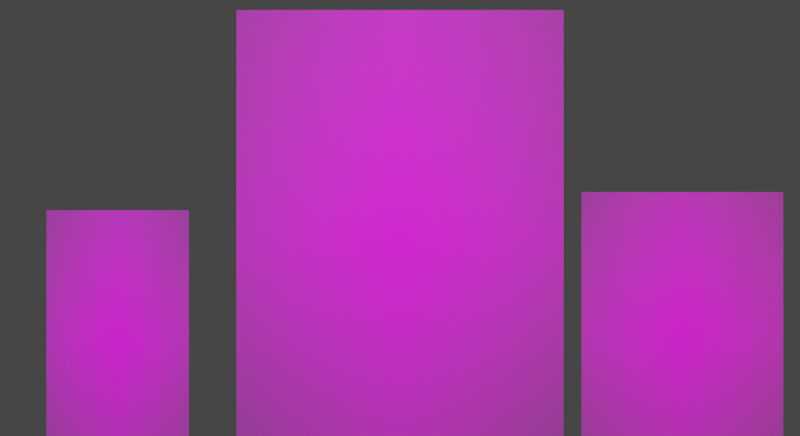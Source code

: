 # Source: second_five_enemy_assets.blend  (saved by Blender 5.1.30; exported with 4.5.12 LTS)
import bpy
from mathutils import Matrix  # noqa: F401  (used for matrix-valued properties, if any)

bpy.ops.wm.read_factory_settings(use_empty=True)
scene = bpy.context.scene
scene.name = 'Scene'

# ---- collections
col_shade_dusk_wraith = bpy.data.collections.new('shade_dusk_wraith'); scene.collection.children.link(col_shade_dusk_wraith)
col_maw_slag_hound = bpy.data.collections.new('maw_slag_hound'); scene.collection.children.link(col_maw_slag_hound)
col_bulwark_iron_husk = bpy.data.collections.new('bulwark_iron_husk'); scene.collection.children.link(col_bulwark_iron_husk)
col_glob_rotspore_spitter = bpy.data.collections.new('glob_rotspore_spitter'); scene.collection.children.link(col_glob_rotspore_spitter)
col_rattle_bone_drudge = bpy.data.collections.new('rattle_bone_drudge'); scene.collection.children.link(col_rattle_bone_drudge)

# ---- images (referenced by path relative to the original .blend; pixels are not part of the script)
import os
ASSET_DIR = os.environ.get("B2B_ASSET_DIR", "")  # directory of the original .blend (textures are referenced by path, not embedded)
HERE = os.path.dirname(os.path.abspath(__file__))  # packed textures are extracted next to this script under _unpacked/

def load_image(name, relpath, width, height, colorspace="sRGB"):
    """Load a texture the original file referenced (path relative to the .blend, or extracted next to this script)."""
    p = next((c for c in (os.path.join(HERE, relpath), os.path.join(ASSET_DIR, relpath)) if relpath and os.path.exists(c)), "")
    if p:
        img = bpy.data.images.load(p, check_existing=True)
        img.name = name
    else:  # same state as the original file: an image datablock whose file is absent (Cycles renders it pink)
        img = bpy.data.images.new(name, width, height)
        img.source = "FILE"
        img.filepath = "//" + (relpath or name)
    img.colorspace_settings.name = colorspace
    return img
img_shade_dusk_wraith_front_png_001 = load_image('shade_dusk_wraith_front.png.001', 'shade_dusk_wraith_front.png', 1024, 1024, 'sRGB')
img_maw_slag_hound_front_png_001 = load_image('maw_slag_hound_front.png.001', 'maw_slag_hound_front.png', 1024, 1024, 'sRGB')
img_bulwark_iron_husk_front_png_001 = load_image('bulwark_iron_husk_front.png.001', 'bulwark_iron_husk_front.png', 1024, 1024, 'sRGB')
img_glob_rotspore_spitter_front_png_001 = load_image('glob_rotspore_spitter_front.png.001', 'glob_rotspore_spitter_front.png', 1024, 1024, 'sRGB')
img_rattle_bone_drudge_front_png_001 = load_image('rattle_bone_drudge_front.png.001', 'rattle_bone_drudge_front.png', 1024, 1024, 'sRGB')

# ---- materials (node trees are filled in below, after node groups)
mat_shade_dusk_wraith_cutout_material = bpy.data.materials.new('shade_dusk_wraith_cutout_material')
mat_shade_dusk_wraith_cutout_material.surface_render_method = 'BLENDED'
mat_shade_dusk_wraith_cutout_material.blend_method = 'BLEND'
mat_shade_dusk_wraith_cutout_material.use_raytrace_refraction = True
mat_shade_dusk_wraith_cutout_material.use_screen_refraction = True
mat_shade_dusk_wraith_label_glow_001 = bpy.data.materials.new('shade_dusk_wraith_label_glow.001')
mat_shade_dusk_wraith_label_glow_001.diffuse_color = (0.63, 0.42, 1.0, 1.0)
mat_maw_slag_hound_cutout_material = bpy.data.materials.new('maw_slag_hound_cutout_material')
mat_maw_slag_hound_cutout_material.surface_render_method = 'BLENDED'
mat_maw_slag_hound_cutout_material.blend_method = 'BLEND'
mat_maw_slag_hound_cutout_material.use_raytrace_refraction = True
mat_maw_slag_hound_cutout_material.use_screen_refraction = True
mat_maw_slag_hound_label_glow_001 = bpy.data.materials.new('maw_slag_hound_label_glow.001')
mat_maw_slag_hound_label_glow_001.diffuse_color = (1.0, 0.36, 0.08, 1.0)
mat_bulwark_iron_husk_cutout_material = bpy.data.materials.new('bulwark_iron_husk_cutout_material')
mat_bulwark_iron_husk_cutout_material.surface_render_method = 'BLENDED'
mat_bulwark_iron_husk_cutout_material.blend_method = 'BLEND'
mat_bulwark_iron_husk_cutout_material.use_raytrace_refraction = True
mat_bulwark_iron_husk_cutout_material.use_screen_refraction = True
mat_bulwark_iron_husk_label_glow_001 = bpy.data.materials.new('bulwark_iron_husk_label_glow.001')
mat_bulwark_iron_husk_label_glow_001.diffuse_color = (1.0, 0.24, 0.28, 1.0)
mat_glob_rotspore_spitter_cutout_material = bpy.data.materials.new('glob_rotspore_spitter_cutout_material')
mat_glob_rotspore_spitter_cutout_material.surface_render_method = 'BLENDED'
mat_glob_rotspore_spitter_cutout_material.blend_method = 'BLEND'
mat_glob_rotspore_spitter_cutout_material.use_raytrace_refraction = True
mat_glob_rotspore_spitter_cutout_material.use_screen_refraction = True
mat_glob_rotspore_spitter_label_glow_001 = bpy.data.materials.new('glob_rotspore_spitter_label_glow.001')
mat_glob_rotspore_spitter_label_glow_001.diffuse_color = (0.78, 0.86, 0.3, 1.0)
mat_rattle_bone_drudge_cutout_material = bpy.data.materials.new('rattle_bone_drudge_cutout_material')
mat_rattle_bone_drudge_cutout_material.surface_render_method = 'BLENDED'
mat_rattle_bone_drudge_cutout_material.blend_method = 'BLEND'
mat_rattle_bone_drudge_cutout_material.use_raytrace_refraction = True
mat_rattle_bone_drudge_cutout_material.use_screen_refraction = True
mat_rattle_bone_drudge_label_glow_001 = bpy.data.materials.new('rattle_bone_drudge_label_glow.001')
mat_rattle_bone_drudge_label_glow_001.diffuse_color = (0.78, 0.94, 0.34, 1.0)

# ---- material node trees
mat_shade_dusk_wraith_cutout_material.use_nodes = True; mat_shade_dusk_wraith_cutout_material.node_tree.nodes.clear()
_N = mat_shade_dusk_wraith_cutout_material.node_tree.nodes; _L = mat_shade_dusk_wraith_cutout_material.node_tree.links
n0 = _N.new('ShaderNodeBsdfPrincipled'); n0.name = 'Principled BSDF'; n0.location = (-200, 100)
n0.inputs[2].default_value = 0.86
n1 = _N.new('ShaderNodeOutputMaterial'); n1.name = 'Material Output'; n1.location = (200, 100)
n2 = _N.new('ShaderNodeTexImage'); n2.name = 'Image Texture'; n2.location = (0, 0)
n2.image = img_shade_dusk_wraith_front_png_001
n2.extension = 'CLIP'
_L.new(n0.outputs[0], n1.inputs[0])
_L.new(n2.outputs[0], n0.inputs[0])
_L.new(n2.outputs[1], n0.inputs[4])
n1.is_active_output = True
mat_shade_dusk_wraith_label_glow_001.use_nodes = True; mat_shade_dusk_wraith_label_glow_001.node_tree.nodes.clear()
_N = mat_shade_dusk_wraith_label_glow_001.node_tree.nodes; _L = mat_shade_dusk_wraith_label_glow_001.node_tree.links
n0 = _N.new('ShaderNodeBsdfPrincipled'); n0.name = 'Principled BSDF'; n0.location = (-200, 100)
n0.inputs[0].default_value = (0.63, 0.42, 1.0, 1.0)
n0.inputs[2].default_value = 0.45
n0.inputs[27].default_value = (0.63, 0.42, 1.0, 1.0)
n0.inputs[28].default_value = 0.9
n1 = _N.new('ShaderNodeOutputMaterial'); n1.name = 'Material Output'; n1.location = (200, 100)
_L.new(n0.outputs[0], n1.inputs[0])
n1.is_active_output = True
mat_maw_slag_hound_cutout_material.use_nodes = True; mat_maw_slag_hound_cutout_material.node_tree.nodes.clear()
_N = mat_maw_slag_hound_cutout_material.node_tree.nodes; _L = mat_maw_slag_hound_cutout_material.node_tree.links
n0 = _N.new('ShaderNodeBsdfPrincipled'); n0.name = 'Principled BSDF'; n0.location = (-200, 100)
n0.inputs[2].default_value = 0.86
n1 = _N.new('ShaderNodeOutputMaterial'); n1.name = 'Material Output'; n1.location = (200, 100)
n2 = _N.new('ShaderNodeTexImage'); n2.name = 'Image Texture'; n2.location = (0, 0)
n2.image = img_maw_slag_hound_front_png_001
n2.extension = 'CLIP'
_L.new(n0.outputs[0], n1.inputs[0])
_L.new(n2.outputs[0], n0.inputs[0])
_L.new(n2.outputs[1], n0.inputs[4])
n1.is_active_output = True
mat_maw_slag_hound_label_glow_001.use_nodes = True; mat_maw_slag_hound_label_glow_001.node_tree.nodes.clear()
_N = mat_maw_slag_hound_label_glow_001.node_tree.nodes; _L = mat_maw_slag_hound_label_glow_001.node_tree.links
n0 = _N.new('ShaderNodeBsdfPrincipled'); n0.name = 'Principled BSDF'; n0.location = (-200, 100)
n0.inputs[0].default_value = (1.0, 0.36, 0.08, 1.0)
n0.inputs[2].default_value = 0.45
n0.inputs[27].default_value = (1.0, 0.36, 0.08, 1.0)
n0.inputs[28].default_value = 0.9
n1 = _N.new('ShaderNodeOutputMaterial'); n1.name = 'Material Output'; n1.location = (200, 100)
_L.new(n0.outputs[0], n1.inputs[0])
n1.is_active_output = True
mat_bulwark_iron_husk_cutout_material.use_nodes = True; mat_bulwark_iron_husk_cutout_material.node_tree.nodes.clear()
_N = mat_bulwark_iron_husk_cutout_material.node_tree.nodes; _L = mat_bulwark_iron_husk_cutout_material.node_tree.links
n0 = _N.new('ShaderNodeBsdfPrincipled'); n0.name = 'Principled BSDF'; n0.location = (-200, 100)
n0.inputs[2].default_value = 0.86
n1 = _N.new('ShaderNodeOutputMaterial'); n1.name = 'Material Output'; n1.location = (200, 100)
n2 = _N.new('ShaderNodeTexImage'); n2.name = 'Image Texture'; n2.location = (0, 0)
n2.image = img_bulwark_iron_husk_front_png_001
n2.extension = 'CLIP'
_L.new(n0.outputs[0], n1.inputs[0])
_L.new(n2.outputs[0], n0.inputs[0])
_L.new(n2.outputs[1], n0.inputs[4])
n1.is_active_output = True
mat_bulwark_iron_husk_label_glow_001.use_nodes = True; mat_bulwark_iron_husk_label_glow_001.node_tree.nodes.clear()
_N = mat_bulwark_iron_husk_label_glow_001.node_tree.nodes; _L = mat_bulwark_iron_husk_label_glow_001.node_tree.links
n0 = _N.new('ShaderNodeBsdfPrincipled'); n0.name = 'Principled BSDF'; n0.location = (-200, 100)
n0.inputs[0].default_value = (1.0, 0.24, 0.28, 1.0)
n0.inputs[2].default_value = 0.45
n0.inputs[27].default_value = (1.0, 0.24, 0.28, 1.0)
n0.inputs[28].default_value = 0.9
n1 = _N.new('ShaderNodeOutputMaterial'); n1.name = 'Material Output'; n1.location = (200, 100)
_L.new(n0.outputs[0], n1.inputs[0])
n1.is_active_output = True
mat_glob_rotspore_spitter_cutout_material.use_nodes = True; mat_glob_rotspore_spitter_cutout_material.node_tree.nodes.clear()
_N = mat_glob_rotspore_spitter_cutout_material.node_tree.nodes; _L = mat_glob_rotspore_spitter_cutout_material.node_tree.links
n0 = _N.new('ShaderNodeBsdfPrincipled'); n0.name = 'Principled BSDF'; n0.location = (-200, 100)
n0.inputs[2].default_value = 0.86
n1 = _N.new('ShaderNodeOutputMaterial'); n1.name = 'Material Output'; n1.location = (200, 100)
n2 = _N.new('ShaderNodeTexImage'); n2.name = 'Image Texture'; n2.location = (0, 0)
n2.image = img_glob_rotspore_spitter_front_png_001
n2.extension = 'CLIP'
_L.new(n0.outputs[0], n1.inputs[0])
_L.new(n2.outputs[0], n0.inputs[0])
_L.new(n2.outputs[1], n0.inputs[4])
n1.is_active_output = True
mat_glob_rotspore_spitter_label_glow_001.use_nodes = True; mat_glob_rotspore_spitter_label_glow_001.node_tree.nodes.clear()
_N = mat_glob_rotspore_spitter_label_glow_001.node_tree.nodes; _L = mat_glob_rotspore_spitter_label_glow_001.node_tree.links
n0 = _N.new('ShaderNodeBsdfPrincipled'); n0.name = 'Principled BSDF'; n0.location = (-200, 100)
n0.inputs[0].default_value = (0.78, 0.86, 0.3, 1.0)
n0.inputs[2].default_value = 0.45
n0.inputs[27].default_value = (0.78, 0.86, 0.3, 1.0)
n0.inputs[28].default_value = 0.9
n1 = _N.new('ShaderNodeOutputMaterial'); n1.name = 'Material Output'; n1.location = (200, 100)
_L.new(n0.outputs[0], n1.inputs[0])
n1.is_active_output = True
mat_rattle_bone_drudge_cutout_material.use_nodes = True; mat_rattle_bone_drudge_cutout_material.node_tree.nodes.clear()
_N = mat_rattle_bone_drudge_cutout_material.node_tree.nodes; _L = mat_rattle_bone_drudge_cutout_material.node_tree.links
n0 = _N.new('ShaderNodeBsdfPrincipled'); n0.name = 'Principled BSDF'; n0.location = (-200, 100)
n0.inputs[2].default_value = 0.86
n1 = _N.new('ShaderNodeOutputMaterial'); n1.name = 'Material Output'; n1.location = (200, 100)
n2 = _N.new('ShaderNodeTexImage'); n2.name = 'Image Texture'; n2.location = (0, 0)
n2.image = img_rattle_bone_drudge_front_png_001
n2.extension = 'CLIP'
_L.new(n0.outputs[0], n1.inputs[0])
_L.new(n2.outputs[0], n0.inputs[0])
_L.new(n2.outputs[1], n0.inputs[4])
n1.is_active_output = True
mat_rattle_bone_drudge_label_glow_001.use_nodes = True; mat_rattle_bone_drudge_label_glow_001.node_tree.nodes.clear()
_N = mat_rattle_bone_drudge_label_glow_001.node_tree.nodes; _L = mat_rattle_bone_drudge_label_glow_001.node_tree.links
n0 = _N.new('ShaderNodeBsdfPrincipled'); n0.name = 'Principled BSDF'; n0.location = (-200, 100)
n0.inputs[0].default_value = (0.78, 0.94, 0.34, 1.0)
n0.inputs[2].default_value = 0.45
n0.inputs[27].default_value = (0.78, 0.94, 0.34, 1.0)
n0.inputs[28].default_value = 0.9
n1 = _N.new('ShaderNodeOutputMaterial'); n1.name = 'Material Output'; n1.location = (200, 100)
_L.new(n0.outputs[0], n1.inputs[0])
n1.is_active_output = True

# ---- world
world_dark_enemy_batch2_preview_world_001 = bpy.data.worlds.new('dark_enemy_batch2_preview_world.001'); scene.world = world_dark_enemy_batch2_preview_world_001
world_dark_enemy_batch2_preview_world_001.use_nodes = True; world_dark_enemy_batch2_preview_world_001.node_tree.nodes.clear()
_N = world_dark_enemy_batch2_preview_world_001.node_tree.nodes; _L = world_dark_enemy_batch2_preview_world_001.node_tree.links
n0 = _N.new('ShaderNodeBackground'); n0.name = 'Background'; n0.location = (-200, 100)
n0.inputs[0].default_value = (0.05, 0.05, 0.05, 1.0)
n1 = _N.new('ShaderNodeOutputWorld'); n1.name = 'World Output'; n1.location = (200, 100)
_L.new(n0.outputs[0], n1.inputs[0])
n1.is_active_output = True
world_dark_enemy_batch2_preview_world_001.color = (0.03, 0.028, 0.034)

# ---- cameras
cam_camera_013 = bpy.data.cameras.new('Camera.013')
cam_camera_013.type = 'ORTHO'
cam_camera_013.ortho_scale = 4.25

# ---- lights
light_area_012 = bpy.data.lights.new('Area.012', 'AREA')
light_area_012.energy = 760.0
light_area_012.size = 5.7
light_area_012.size_y = 1.0
light_point_024 = bpy.data.lights.new('Point.024', 'POINT')
light_point_024.color = (0.48, 0.16, 1.0)
light_point_024.energy = 95.0
light_point_025 = bpy.data.lights.new('Point.025', 'POINT')
light_point_025.color = (1.0, 0.3, 0.08)
light_point_025.energy = 90.0

# ---- meshes
me_shade_dusk_wraith_standee_mesh = bpy.data.meshes.new('shade_dusk_wraith_standee_mesh')
me_shade_dusk_wraith_standee_mesh.from_pydata([(-0.5034, -0.72, 0.02), (0.5034, -0.72, 0.02), (0.5034, -0.72, 2.27), (-0.5034, -0.72, 2.27)], [], [(0, 1, 2, 3)])
_uv = me_shade_dusk_wraith_standee_mesh.uv_layers.new(name='UVMap')
_uv.uv.foreach_set('vector', [0.0, 0.0, 1.0, 0.0, 1.0, 1.0, 0.0, 1.0])
me_shade_dusk_wraith_standee_mesh.materials.append(mat_shade_dusk_wraith_cutout_material)
me_shade_dusk_wraith_standee_mesh.update()
me_maw_slag_hound_standee_mesh = bpy.data.meshes.new('maw_slag_hound_standee_mesh')
me_maw_slag_hound_standee_mesh.from_pydata([(-0.3779, -0.72, 0.02), (0.3779, -0.72, 0.02), (0.3779, -0.72, 1.47), (-0.3779, -0.72, 1.47)], [], [(0, 1, 2, 3)])
_uv = me_maw_slag_hound_standee_mesh.uv_layers.new(name='UVMap')
_uv.uv.foreach_set('vector', [0.0, 0.0, 1.0, 0.0, 1.0, 1.0, 0.0, 1.0])
me_maw_slag_hound_standee_mesh.materials.append(mat_maw_slag_hound_cutout_material)
me_maw_slag_hound_standee_mesh.update()
me_bulwark_iron_husk_standee_mesh = bpy.data.meshes.new('bulwark_iron_husk_standee_mesh')
me_bulwark_iron_husk_standee_mesh.from_pydata([(-0.8685, -0.72, 0.02), (0.8685, -0.72, 0.02), (0.8685, -0.72, 2.57), (-0.8685, -0.72, 2.57)], [], [(0, 1, 2, 3)])
_uv = me_bulwark_iron_husk_standee_mesh.uv_layers.new(name='UVMap')
_uv.uv.foreach_set('vector', [0.0, 0.0, 1.0, 0.0, 1.0, 1.0, 0.0, 1.0])
me_bulwark_iron_husk_standee_mesh.materials.append(mat_bulwark_iron_husk_cutout_material)
me_bulwark_iron_husk_standee_mesh.update()
me_glob_rotspore_spitter_standee_mesh = bpy.data.meshes.new('glob_rotspore_spitter_standee_mesh')
me_glob_rotspore_spitter_standee_mesh.from_pydata([(-0.5356, -0.72, 0.02), (0.5356, -0.72, 0.02), (0.5356, -0.72, 1.57), (-0.5356, -0.72, 1.57)], [], [(0, 1, 2, 3)])
_uv = me_glob_rotspore_spitter_standee_mesh.uv_layers.new(name='UVMap')
_uv.uv.foreach_set('vector', [0.0, 0.0, 1.0, 0.0, 1.0, 1.0, 0.0, 1.0])
me_glob_rotspore_spitter_standee_mesh.materials.append(mat_glob_rotspore_spitter_cutout_material)
me_glob_rotspore_spitter_standee_mesh.update()
me_rattle_bone_drudge_standee_mesh = bpy.data.meshes.new('rattle_bone_drudge_standee_mesh')
me_rattle_bone_drudge_standee_mesh.from_pydata([(-0.5454, -0.72, 0.02), (0.5454, -0.72, 0.02), (0.5454, -0.72, 2.12), (-0.5454, -0.72, 2.12)], [], [(0, 1, 2, 3)])
_uv = me_rattle_bone_drudge_standee_mesh.uv_layers.new(name='UVMap')
_uv.uv.foreach_set('vector', [0.0, 0.0, 1.0, 0.0, 1.0, 1.0, 0.0, 1.0])
me_rattle_bone_drudge_standee_mesh.materials.append(mat_rattle_bone_drudge_cutout_material)
me_rattle_bone_drudge_standee_mesh.update()

# ---- curves / text
txt_text = bpy.data.curves.new('Text', 'FONT')
txt_text.dimensions = '2D'
txt_text.body = 'SHADE'
txt_text.materials.append(mat_shade_dusk_wraith_label_glow_001)
txt_text.align_x = 'CENTER'
txt_text.align_y = 'CENTER'
txt_text.size = 0.18
txt_text_001 = bpy.data.curves.new('Text.001', 'FONT')
txt_text_001.dimensions = '2D'
txt_text_001.body = 'MAW'
txt_text_001.materials.append(mat_maw_slag_hound_label_glow_001)
txt_text_001.align_x = 'CENTER'
txt_text_001.align_y = 'CENTER'
txt_text_001.size = 0.18
txt_text_002 = bpy.data.curves.new('Text.002', 'FONT')
txt_text_002.dimensions = '2D'
txt_text_002.body = 'BULWARK'
txt_text_002.materials.append(mat_bulwark_iron_husk_label_glow_001)
txt_text_002.align_x = 'CENTER'
txt_text_002.align_y = 'CENTER'
txt_text_002.size = 0.18
txt_text_003 = bpy.data.curves.new('Text.003', 'FONT')
txt_text_003.dimensions = '2D'
txt_text_003.body = 'GLOB'
txt_text_003.materials.append(mat_glob_rotspore_spitter_label_glow_001)
txt_text_003.align_x = 'CENTER'
txt_text_003.align_y = 'CENTER'
txt_text_003.size = 0.18
txt_text_004 = bpy.data.curves.new('Text.004', 'FONT')
txt_text_004.dimensions = '2D'
txt_text_004.body = 'RATTLE'
txt_text_004.materials.append(mat_rattle_bone_drudge_label_glow_001)
txt_text_004.align_x = 'CENTER'
txt_text_004.align_y = 'CENTER'
txt_text_004.size = 0.18

# ---- objects
ob_large_softbox_key = bpy.data.objects.new('large_softbox_key', light_area_012)
ob_violet_batch2_rim_light = bpy.data.objects.new('violet_batch2_rim_light', light_point_024)
ob_ember_batch2_rim_light = bpy.data.objects.new('ember_batch2_rim_light', light_point_025)
ob_enemy_batch2_preview_camera = bpy.data.objects.new('enemy_batch2_preview_camera', cam_camera_013)
ob_shade_dusk_wraith_root = bpy.data.objects.new('shade_dusk_wraith_root', None)
ob_shade_dusk_wraith_reference_matched_front_standee = bpy.data.objects.new('shade_dusk_wraith_reference_matched_front_standee', me_shade_dusk_wraith_standee_mesh)
ob_label_shade_dusk_wraith = bpy.data.objects.new('label_shade_dusk_wraith', txt_text)
ob_maw_slag_hound_root = bpy.data.objects.new('maw_slag_hound_root', None)
ob_maw_slag_hound_reference_matched_front_standee = bpy.data.objects.new('maw_slag_hound_reference_matched_front_standee', me_maw_slag_hound_standee_mesh)
ob_label_maw_slag_hound = bpy.data.objects.new('label_maw_slag_hound', txt_text_001)
ob_bulwark_iron_husk_root = bpy.data.objects.new('bulwark_iron_husk_root', None)
ob_bulwark_iron_husk_reference_matched_front_standee = bpy.data.objects.new('bulwark_iron_husk_reference_matched_front_standee', me_bulwark_iron_husk_standee_mesh)
ob_label_bulwark_iron_husk = bpy.data.objects.new('label_bulwark_iron_husk', txt_text_002)
ob_glob_rotspore_spitter_root = bpy.data.objects.new('glob_rotspore_spitter_root', None)
ob_glob_rotspore_spitter_reference_matched_front_standee = bpy.data.objects.new('glob_rotspore_spitter_reference_matched_front_standee', me_glob_rotspore_spitter_standee_mesh)
ob_label_glob_rotspore_spitter = bpy.data.objects.new('label_glob_rotspore_spitter', txt_text_003)
ob_rattle_bone_drudge_root = bpy.data.objects.new('rattle_bone_drudge_root', None)
ob_rattle_bone_drudge_reference_matched_front_standee = bpy.data.objects.new('rattle_bone_drudge_reference_matched_front_standee', me_rattle_bone_drudge_standee_mesh)
ob_label_rattle_bone_drudge = bpy.data.objects.new('label_rattle_bone_drudge', txt_text_004)

# ---- transforms, parenting, visibility, modifiers, constraints
ob_large_softbox_key.location = (0.0, -4.8, 6.2)
ob_large_softbox_key.rotation_euler = (0.765, -0.0, 0.0)
ob_violet_batch2_rim_light.location = (-4.2, -2.8, 2.3)
ob_ember_batch2_rim_light.location = (4.3, -2.8, 2.1)
ob_enemy_batch2_preview_camera.location = (0.0, -8.2, 3.4)
ob_enemy_batch2_preview_camera.rotation_euler = (1.313, -0.0, 0.0)
ob_shade_dusk_wraith_root.location = (-3.0, 0.0, 0.0)
ob_shade_dusk_wraith_reference_matched_front_standee.parent = ob_shade_dusk_wraith_root
ob_shade_dusk_wraith_reference_matched_front_standee.location = (0.0, 0.0, 0.0)
ob_label_shade_dusk_wraith.parent = ob_shade_dusk_wraith_root
ob_label_shade_dusk_wraith.location = (0.0, -0.93, 0.03)
ob_label_shade_dusk_wraith.rotation_euler = (1.309, 0.0, 0.0)
ob_maw_slag_hound_root.location = (-1.5, 0.0, 0.0)
ob_maw_slag_hound_reference_matched_front_standee.parent = ob_maw_slag_hound_root
ob_maw_slag_hound_reference_matched_front_standee.location = (0.0, 0.0, 0.0)
ob_label_maw_slag_hound.parent = ob_maw_slag_hound_root
ob_label_maw_slag_hound.location = (0.0, -0.93, 0.03)
ob_label_maw_slag_hound.rotation_euler = (1.309, 0.0, 0.0)
ob_bulwark_iron_husk_root.location = (0.0, 0.0, 0.0)
ob_bulwark_iron_husk_reference_matched_front_standee.parent = ob_bulwark_iron_husk_root
ob_bulwark_iron_husk_reference_matched_front_standee.location = (0.0, 0.0, 0.0)
ob_label_bulwark_iron_husk.parent = ob_bulwark_iron_husk_root
ob_label_bulwark_iron_husk.location = (0.0, -0.93, 0.03)
ob_label_bulwark_iron_husk.rotation_euler = (1.309, 0.0, 0.0)
ob_glob_rotspore_spitter_root.location = (1.5, 0.0, 0.0)
ob_glob_rotspore_spitter_reference_matched_front_standee.parent = ob_glob_rotspore_spitter_root
ob_glob_rotspore_spitter_reference_matched_front_standee.location = (0.0, 0.0, 0.0)
ob_label_glob_rotspore_spitter.parent = ob_glob_rotspore_spitter_root
ob_label_glob_rotspore_spitter.location = (0.0, -0.93, 0.03)
ob_label_glob_rotspore_spitter.rotation_euler = (1.309, 0.0, 0.0)
ob_rattle_bone_drudge_root.location = (3.0, 0.0, 0.0)
ob_rattle_bone_drudge_reference_matched_front_standee.parent = ob_rattle_bone_drudge_root
ob_rattle_bone_drudge_reference_matched_front_standee.location = (0.0, 0.0, 0.0)
ob_label_rattle_bone_drudge.parent = ob_rattle_bone_drudge_root
ob_label_rattle_bone_drudge.location = (0.0, -0.93, 0.03)
ob_label_rattle_bone_drudge.rotation_euler = (1.309, 0.0, 0.0)

# ---- collection membership
scene.collection.objects.link(ob_large_softbox_key)
scene.collection.objects.link(ob_violet_batch2_rim_light)
scene.collection.objects.link(ob_ember_batch2_rim_light)
scene.collection.objects.link(ob_enemy_batch2_preview_camera)
col_shade_dusk_wraith.objects.link(ob_shade_dusk_wraith_root)
col_shade_dusk_wraith.objects.link(ob_shade_dusk_wraith_reference_matched_front_standee)
col_shade_dusk_wraith.objects.link(ob_label_shade_dusk_wraith)
col_maw_slag_hound.objects.link(ob_maw_slag_hound_root)
col_maw_slag_hound.objects.link(ob_maw_slag_hound_reference_matched_front_standee)
col_maw_slag_hound.objects.link(ob_label_maw_slag_hound)
col_bulwark_iron_husk.objects.link(ob_bulwark_iron_husk_root)
col_bulwark_iron_husk.objects.link(ob_bulwark_iron_husk_reference_matched_front_standee)
col_bulwark_iron_husk.objects.link(ob_label_bulwark_iron_husk)
col_glob_rotspore_spitter.objects.link(ob_glob_rotspore_spitter_root)
col_glob_rotspore_spitter.objects.link(ob_glob_rotspore_spitter_reference_matched_front_standee)
col_glob_rotspore_spitter.objects.link(ob_label_glob_rotspore_spitter)
col_rattle_bone_drudge.objects.link(ob_rattle_bone_drudge_root)
col_rattle_bone_drudge.objects.link(ob_rattle_bone_drudge_reference_matched_front_standee)
col_rattle_bone_drudge.objects.link(ob_label_rattle_bone_drudge)

# ---- scene / render settings (as saved in the file)
scene.camera = ob_enemy_batch2_preview_camera
scene.frame_start = 1; scene.frame_end = 250; scene.frame_set(1)
scene.render.engine = 'BLENDER_EEVEE_NEXT'
scene.render.resolution_x = 2200
scene.render.resolution_y = 1200
scene.render.bake_bias = 0.0
scene.render.bake_samples = 0
scene.cycles.sampling_pattern = 'TABULATED_SOBOL'
scene.eevee.use_volume_custom_range = False
scene.view_settings.look = 'Medium High Contrast'
scene.view_settings.view_transform = 'Filmic'
bpy.context.view_layer.update()
